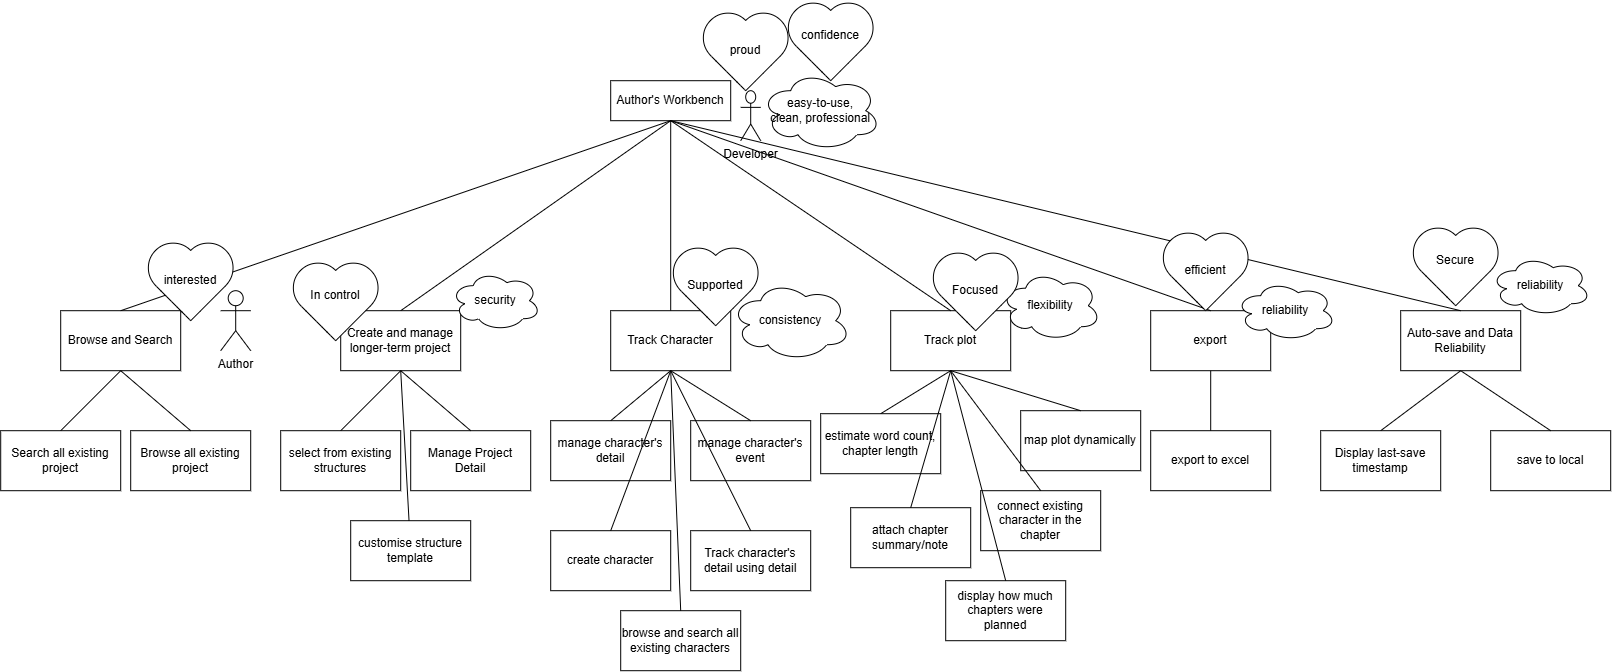

The diagram above was exported from draw.io. Its source (the exported page's mxGraphModel, read from the mxfile embedded in the PNG):
<mxGraphModel dx="1688" dy="772" grid="1" gridSize="10" guides="1" tooltips="1" connect="1" arrows="1" fold="1" page="1" pageScale="1" pageWidth="850" pageHeight="1100" math="0" shadow="0">
  <root>
    <mxCell id="0" />
    <mxCell id="1" parent="0" />
    <mxCell id="Eqa-4sC-aw9w2ilu-GX9-1" parent="1" style="rounded=0;whiteSpace=wrap;html=1;" value="Author's Workbench" vertex="1">
      <mxGeometry height="40" width="120" x="610" y="210" as="geometry" />
    </mxCell>
    <mxCell id="Eqa-4sC-aw9w2ilu-GX9-2" parent="1" style="rounded=0;whiteSpace=wrap;html=1;" value="Browse and Search" vertex="1">
      <mxGeometry height="60" width="120" x="60" y="440" as="geometry" />
    </mxCell>
    <mxCell id="Eqa-4sC-aw9w2ilu-GX9-3" parent="1" style="rounded=0;whiteSpace=wrap;html=1;" value="Search all existing project" vertex="1">
      <mxGeometry height="60" width="120" y="560" as="geometry" />
    </mxCell>
    <mxCell id="Eqa-4sC-aw9w2ilu-GX9-4" parent="1" style="rounded=0;whiteSpace=wrap;html=1;" value="Browse all existing project" vertex="1">
      <mxGeometry height="60" width="120" x="130" y="560" as="geometry" />
    </mxCell>
    <mxCell id="Eqa-4sC-aw9w2ilu-GX9-5" parent="1" style="rounded=0;whiteSpace=wrap;html=1;" value="Create and manage longer-term project" vertex="1">
      <mxGeometry height="60" width="120" x="340" y="440" as="geometry" />
    </mxCell>
    <mxCell id="Eqa-4sC-aw9w2ilu-GX9-6" parent="1" style="rounded=0;whiteSpace=wrap;html=1;" value="select from existing structures" vertex="1">
      <mxGeometry height="60" width="120" x="280" y="560" as="geometry" />
    </mxCell>
    <mxCell id="Eqa-4sC-aw9w2ilu-GX9-7" parent="1" style="rounded=0;whiteSpace=wrap;html=1;" value="Manage Project Detail" vertex="1">
      <mxGeometry height="60" width="120" x="410" y="560" as="geometry" />
    </mxCell>
    <mxCell id="Eqa-4sC-aw9w2ilu-GX9-8" parent="1" style="rounded=0;whiteSpace=wrap;html=1;" value="Track Character" vertex="1">
      <mxGeometry height="60" width="120" x="610" y="440" as="geometry" />
    </mxCell>
    <mxCell id="Eqa-4sC-aw9w2ilu-GX9-9" parent="1" style="rounded=0;whiteSpace=wrap;html=1;" value="manage character's detail" vertex="1">
      <mxGeometry height="60" width="120" x="550" y="550" as="geometry" />
    </mxCell>
    <mxCell id="Eqa-4sC-aw9w2ilu-GX9-10" parent="1" style="rounded=0;whiteSpace=wrap;html=1;" value="manage character's event" vertex="1">
      <mxGeometry height="60" width="120" x="690" y="550" as="geometry" />
    </mxCell>
    <mxCell id="Eqa-4sC-aw9w2ilu-GX9-11" parent="1" style="rounded=0;whiteSpace=wrap;html=1;" value="export" vertex="1">
      <mxGeometry height="60" width="120" x="1150" y="440" as="geometry" />
    </mxCell>
    <mxCell id="Eqa-4sC-aw9w2ilu-GX9-12" parent="1" style="rounded=0;whiteSpace=wrap;html=1;" value="save to local" vertex="1">
      <mxGeometry height="60" width="120" x="1490" y="560" as="geometry" />
    </mxCell>
    <mxCell id="Eqa-4sC-aw9w2ilu-GX9-13" parent="1" style="rounded=0;whiteSpace=wrap;html=1;" value="export to excel" vertex="1">
      <mxGeometry height="60" width="120" x="1150" y="560" as="geometry" />
    </mxCell>
    <mxCell id="Eqa-4sC-aw9w2ilu-GX9-14" parent="1" style="shape=umlActor;verticalLabelPosition=bottom;verticalAlign=top;html=1;outlineConnect=0;" value="Developer" vertex="1">
      <mxGeometry height="50" width="20" x="740" y="220" as="geometry" />
    </mxCell>
    <mxCell id="Eqa-4sC-aw9w2ilu-GX9-20" edge="1" parent="1" source="Eqa-4sC-aw9w2ilu-GX9-5" style="endArrow=none;html=1;rounded=0;entryX=0.5;entryY=1;entryDx=0;entryDy=0;exitX=0.5;exitY=0;exitDx=0;exitDy=0;" target="Eqa-4sC-aw9w2ilu-GX9-1" value="">
      <mxGeometry height="50" relative="1" width="50" as="geometry">
        <mxPoint x="540" y="520" as="sourcePoint" />
        <mxPoint x="550" y="480" as="targetPoint" />
      </mxGeometry>
    </mxCell>
    <mxCell id="Eqa-4sC-aw9w2ilu-GX9-21" edge="1" parent="1" source="Eqa-4sC-aw9w2ilu-GX9-8" style="endArrow=none;html=1;rounded=0;entryX=0.5;entryY=1;entryDx=0;entryDy=0;exitX=0.5;exitY=0;exitDx=0;exitDy=0;" target="Eqa-4sC-aw9w2ilu-GX9-1" value="">
      <mxGeometry height="50" relative="1" width="50" as="geometry">
        <mxPoint x="530" y="590" as="sourcePoint" />
        <mxPoint x="680" y="400" as="targetPoint" />
      </mxGeometry>
    </mxCell>
    <mxCell id="Eqa-4sC-aw9w2ilu-GX9-22" edge="1" parent="1" source="Eqa-4sC-aw9w2ilu-GX9-11" style="endArrow=none;html=1;rounded=0;entryX=0.5;entryY=1;entryDx=0;entryDy=0;exitX=0.5;exitY=0;exitDx=0;exitDy=0;" target="Eqa-4sC-aw9w2ilu-GX9-1" value="">
      <mxGeometry height="50" relative="1" width="50" as="geometry">
        <mxPoint x="670" y="660" as="sourcePoint" />
        <mxPoint x="820" y="470" as="targetPoint" />
      </mxGeometry>
    </mxCell>
    <mxCell id="Eqa-4sC-aw9w2ilu-GX9-23" edge="1" parent="1" source="Eqa-4sC-aw9w2ilu-GX9-2" style="endArrow=none;html=1;rounded=0;entryX=0.5;entryY=1;entryDx=0;entryDy=0;exitX=0.5;exitY=0;exitDx=0;exitDy=0;" target="Eqa-4sC-aw9w2ilu-GX9-1" value="">
      <mxGeometry height="50" relative="1" width="50" as="geometry">
        <mxPoint x="810" y="650" as="sourcePoint" />
        <mxPoint x="960" y="460" as="targetPoint" />
      </mxGeometry>
    </mxCell>
    <mxCell id="Eqa-4sC-aw9w2ilu-GX9-24" edge="1" parent="1" source="Eqa-4sC-aw9w2ilu-GX9-3" style="endArrow=none;html=1;rounded=0;entryX=0.5;entryY=1;entryDx=0;entryDy=0;exitX=0.5;exitY=0;exitDx=0;exitDy=0;" target="Eqa-4sC-aw9w2ilu-GX9-2" value="">
      <mxGeometry height="50" relative="1" width="50" as="geometry">
        <mxPoint x="100" y="740" as="sourcePoint" />
        <mxPoint x="250" y="550" as="targetPoint" />
      </mxGeometry>
    </mxCell>
    <mxCell id="Eqa-4sC-aw9w2ilu-GX9-25" edge="1" parent="1" source="Eqa-4sC-aw9w2ilu-GX9-4" style="endArrow=none;html=1;rounded=0;entryX=0.5;entryY=1;entryDx=0;entryDy=0;exitX=0.5;exitY=0;exitDx=0;exitDy=0;" target="Eqa-4sC-aw9w2ilu-GX9-2" value="">
      <mxGeometry height="50" relative="1" width="50" as="geometry">
        <mxPoint x="130" y="870" as="sourcePoint" />
        <mxPoint x="280" y="680" as="targetPoint" />
      </mxGeometry>
    </mxCell>
    <mxCell id="Eqa-4sC-aw9w2ilu-GX9-26" edge="1" parent="1" source="Eqa-4sC-aw9w2ilu-GX9-6" style="endArrow=none;html=1;rounded=0;entryX=0.5;entryY=1;entryDx=0;entryDy=0;exitX=0.5;exitY=0;exitDx=0;exitDy=0;" target="Eqa-4sC-aw9w2ilu-GX9-5" value="">
      <mxGeometry height="50" relative="1" width="50" as="geometry">
        <mxPoint x="290" y="960" as="sourcePoint" />
        <mxPoint x="440" y="770" as="targetPoint" />
      </mxGeometry>
    </mxCell>
    <mxCell id="Eqa-4sC-aw9w2ilu-GX9-27" edge="1" parent="1" source="Eqa-4sC-aw9w2ilu-GX9-7" style="endArrow=none;html=1;rounded=0;entryX=0.5;entryY=1;entryDx=0;entryDy=0;exitX=0.5;exitY=0;exitDx=0;exitDy=0;" target="Eqa-4sC-aw9w2ilu-GX9-5" value="">
      <mxGeometry height="50" relative="1" width="50" as="geometry">
        <mxPoint x="430" y="910" as="sourcePoint" />
        <mxPoint x="580" y="720" as="targetPoint" />
      </mxGeometry>
    </mxCell>
    <mxCell id="Eqa-4sC-aw9w2ilu-GX9-28" edge="1" parent="1" source="Eqa-4sC-aw9w2ilu-GX9-9" style="endArrow=none;html=1;rounded=0;entryX=0.5;entryY=1;entryDx=0;entryDy=0;exitX=0.5;exitY=0;exitDx=0;exitDy=0;" target="Eqa-4sC-aw9w2ilu-GX9-8" value="">
      <mxGeometry height="50" relative="1" width="50" as="geometry">
        <mxPoint x="820" y="940" as="sourcePoint" />
        <mxPoint x="970" y="750" as="targetPoint" />
      </mxGeometry>
    </mxCell>
    <mxCell id="Eqa-4sC-aw9w2ilu-GX9-29" edge="1" parent="1" source="Eqa-4sC-aw9w2ilu-GX9-10" style="endArrow=none;html=1;rounded=0;entryX=0.5;entryY=1;entryDx=0;entryDy=0;exitX=0.5;exitY=0;exitDx=0;exitDy=0;" target="Eqa-4sC-aw9w2ilu-GX9-8" value="">
      <mxGeometry height="50" relative="1" width="50" as="geometry">
        <mxPoint x="670" y="930" as="sourcePoint" />
        <mxPoint x="820" y="740" as="targetPoint" />
      </mxGeometry>
    </mxCell>
    <mxCell id="Eqa-4sC-aw9w2ilu-GX9-30" edge="1" parent="1" source="Eqa-4sC-aw9w2ilu-GX9-12" style="endArrow=none;html=1;rounded=0;entryX=0.5;entryY=1;entryDx=0;entryDy=0;exitX=0.5;exitY=0;exitDx=0;exitDy=0;" target="Qw1RMvY7AjfUCtupKQCQ-10" value="">
      <mxGeometry height="50" relative="1" width="50" as="geometry">
        <mxPoint x="1150" y="560" as="sourcePoint" />
        <mxPoint x="1190" y="800" as="targetPoint" />
      </mxGeometry>
    </mxCell>
    <mxCell id="Eqa-4sC-aw9w2ilu-GX9-31" edge="1" parent="1" source="Eqa-4sC-aw9w2ilu-GX9-13" style="endArrow=none;html=1;rounded=0;entryX=0.5;entryY=1;entryDx=0;entryDy=0;exitX=0.5;exitY=0;exitDx=0;exitDy=0;" target="Eqa-4sC-aw9w2ilu-GX9-11" value="">
      <mxGeometry height="50" relative="1" width="50" as="geometry">
        <mxPoint x="1190" y="890" as="sourcePoint" />
        <mxPoint x="1340" y="700" as="targetPoint" />
      </mxGeometry>
    </mxCell>
    <mxCell id="Eqa-4sC-aw9w2ilu-GX9-35" parent="1" style="shape=umlActor;verticalLabelPosition=bottom;verticalAlign=top;html=1;outlineConnect=0;" value="Author" vertex="1">
      <mxGeometry height="60" width="30" x="220" y="420" as="geometry" />
    </mxCell>
    <mxCell id="Eqa-4sC-aw9w2ilu-GX9-39" parent="1" style="ellipse;shape=cloud;whiteSpace=wrap;html=1;" value="easy-to-use,&lt;div&gt;clean, professional&lt;/div&gt;" vertex="1">
      <mxGeometry height="80" width="120" x="760" y="200" as="geometry" />
    </mxCell>
    <mxCell id="Eqa-4sC-aw9w2ilu-GX9-41" parent="1" style="ellipse;shape=cloud;whiteSpace=wrap;html=1;" value="reliability" vertex="1">
      <mxGeometry height="60" width="100" x="1235" y="410" as="geometry" />
    </mxCell>
    <mxCell id="Eqa-4sC-aw9w2ilu-GX9-42" parent="1" style="ellipse;shape=cloud;whiteSpace=wrap;html=1;" value="security" vertex="1">
      <mxGeometry height="60" width="90" x="450" y="400" as="geometry" />
    </mxCell>
    <mxCell id="Eqa-4sC-aw9w2ilu-GX9-43" parent="1" style="ellipse;shape=cloud;whiteSpace=wrap;html=1;" value="consistency" vertex="1">
      <mxGeometry height="80" width="120" x="730" y="410" as="geometry" />
    </mxCell>
    <mxCell id="Eqa-4sC-aw9w2ilu-GX9-45" parent="1" style="rounded=0;whiteSpace=wrap;html=1;" value="Track plot" vertex="1">
      <mxGeometry height="60" width="120" x="890" y="440" as="geometry" />
    </mxCell>
    <mxCell id="Eqa-4sC-aw9w2ilu-GX9-46" parent="1" style="rounded=0;whiteSpace=wrap;html=1;" value="estimate word count, chapter length" vertex="1">
      <mxGeometry height="60" width="120" x="820" y="543" as="geometry" />
    </mxCell>
    <mxCell id="Eqa-4sC-aw9w2ilu-GX9-47" parent="1" style="rounded=0;whiteSpace=wrap;html=1;" value="map plot dynamically" vertex="1">
      <mxGeometry height="60" width="120" x="1020" y="540" as="geometry" />
    </mxCell>
    <mxCell id="Eqa-4sC-aw9w2ilu-GX9-48" edge="1" parent="1" source="Eqa-4sC-aw9w2ilu-GX9-45" style="endArrow=none;html=1;rounded=0;entryX=0.5;entryY=1;entryDx=0;entryDy=0;exitX=0.5;exitY=0;exitDx=0;exitDy=0;" target="Eqa-4sC-aw9w2ilu-GX9-1" value="">
      <mxGeometry height="50" relative="1" width="50" as="geometry">
        <mxPoint x="870" y="560" as="sourcePoint" />
        <mxPoint x="750" y="370" as="targetPoint" />
      </mxGeometry>
    </mxCell>
    <mxCell id="Eqa-4sC-aw9w2ilu-GX9-49" edge="1" parent="1" source="Eqa-4sC-aw9w2ilu-GX9-46" style="endArrow=none;html=1;rounded=0;entryX=0.5;entryY=1;entryDx=0;entryDy=0;exitX=0.5;exitY=0;exitDx=0;exitDy=0;" target="Eqa-4sC-aw9w2ilu-GX9-45" value="">
      <mxGeometry height="50" relative="1" width="50" as="geometry">
        <mxPoint x="1080" y="930" as="sourcePoint" />
        <mxPoint x="960" y="740" as="targetPoint" />
      </mxGeometry>
    </mxCell>
    <mxCell id="Eqa-4sC-aw9w2ilu-GX9-50" edge="1" parent="1" source="Eqa-4sC-aw9w2ilu-GX9-47" style="endArrow=none;html=1;rounded=0;entryX=0.5;entryY=1;entryDx=0;entryDy=0;exitX=0.5;exitY=0;exitDx=0;exitDy=0;" target="Eqa-4sC-aw9w2ilu-GX9-45" value="">
      <mxGeometry height="50" relative="1" width="50" as="geometry">
        <mxPoint x="1020" y="960" as="sourcePoint" />
        <mxPoint x="900" y="770" as="targetPoint" />
      </mxGeometry>
    </mxCell>
    <mxCell id="Eqa-4sC-aw9w2ilu-GX9-51" parent="1" style="ellipse;shape=cloud;whiteSpace=wrap;html=1;" value="flexibility" vertex="1">
      <mxGeometry height="70" width="100" x="1000" y="400" as="geometry" />
    </mxCell>
    <mxCell id="Eqa-4sC-aw9w2ilu-GX9-55" parent="1" style="verticalLabelPosition=bottom;verticalAlign=top;html=1;shape=mxgraph.basic.heart" value="" vertex="1">
      <mxGeometry height="80" width="90" x="700" y="140" as="geometry" />
    </mxCell>
    <mxCell id="Eqa-4sC-aw9w2ilu-GX9-56" parent="1" style="text;html=1;whiteSpace=wrap;strokeColor=none;fillColor=none;align=center;verticalAlign=middle;rounded=0;" value="proud" vertex="1">
      <mxGeometry height="30" width="60" x="715" y="165" as="geometry" />
    </mxCell>
    <mxCell id="Eqa-4sC-aw9w2ilu-GX9-57" parent="1" style="verticalLabelPosition=bottom;verticalAlign=top;html=1;shape=mxgraph.basic.heart" value="" vertex="1">
      <mxGeometry height="80" width="90" x="785" y="130" as="geometry" />
    </mxCell>
    <mxCell id="Eqa-4sC-aw9w2ilu-GX9-58" parent="1" style="text;html=1;whiteSpace=wrap;strokeColor=none;fillColor=none;align=center;verticalAlign=middle;rounded=0;" value="confidence" vertex="1">
      <mxGeometry height="30" width="60" x="800" y="150" as="geometry" />
    </mxCell>
    <mxCell id="Eqa-4sC-aw9w2ilu-GX9-59" parent="1" style="verticalLabelPosition=bottom;verticalAlign=top;html=1;shape=mxgraph.basic.heart" value="" vertex="1">
      <mxGeometry height="80" width="90" x="145" y="370" as="geometry" />
    </mxCell>
    <mxCell id="Eqa-4sC-aw9w2ilu-GX9-60" parent="1" style="text;html=1;whiteSpace=wrap;strokeColor=none;fillColor=none;align=center;verticalAlign=middle;rounded=0;" value="interested" vertex="1">
      <mxGeometry height="30" width="60" x="160" y="395" as="geometry" />
    </mxCell>
    <mxCell id="Eqa-4sC-aw9w2ilu-GX9-61" parent="1" style="verticalLabelPosition=bottom;verticalAlign=top;html=1;shape=mxgraph.basic.heart" value="" vertex="1">
      <mxGeometry height="80" width="90" x="670" y="375" as="geometry" />
    </mxCell>
    <mxCell id="Eqa-4sC-aw9w2ilu-GX9-62" parent="1" style="text;html=1;whiteSpace=wrap;strokeColor=none;fillColor=none;align=center;verticalAlign=middle;rounded=0;" value="Supported" vertex="1">
      <mxGeometry height="30" width="60" x="685" y="400" as="geometry" />
    </mxCell>
    <mxCell id="Eqa-4sC-aw9w2ilu-GX9-63" parent="1" style="verticalLabelPosition=bottom;verticalAlign=top;html=1;shape=mxgraph.basic.heart" value="" vertex="1">
      <mxGeometry height="80" width="90" x="930" y="380" as="geometry" />
    </mxCell>
    <mxCell id="Eqa-4sC-aw9w2ilu-GX9-64" parent="1" style="text;html=1;whiteSpace=wrap;strokeColor=none;fillColor=none;align=center;verticalAlign=middle;rounded=0;" value="Focused" vertex="1">
      <mxGeometry height="30" width="60" x="945" y="405" as="geometry" />
    </mxCell>
    <mxCell id="Q7ZXZtDbCHGyttJrbnUt-1" parent="1" style="rounded=0;whiteSpace=wrap;html=1;" value="Track character's detail using detail" vertex="1">
      <mxGeometry height="60" width="120" x="690" y="660" as="geometry" />
    </mxCell>
    <mxCell id="Q7ZXZtDbCHGyttJrbnUt-2" edge="1" parent="1" source="Q7ZXZtDbCHGyttJrbnUt-1" style="endArrow=none;html=1;rounded=0;entryX=0.5;entryY=1;entryDx=0;entryDy=0;exitX=0.5;exitY=0;exitDx=0;exitDy=0;" target="Eqa-4sC-aw9w2ilu-GX9-8" value="">
      <mxGeometry height="50" relative="1" width="50" as="geometry">
        <mxPoint x="700" y="670" as="sourcePoint" />
        <mxPoint x="750" y="620" as="targetPoint" />
      </mxGeometry>
    </mxCell>
    <mxCell id="Qw1RMvY7AjfUCtupKQCQ-1" parent="1" style="rounded=0;whiteSpace=wrap;html=1;" value="customise structure template" vertex="1">
      <mxGeometry height="60" width="120" x="350" y="650" as="geometry" />
    </mxCell>
    <mxCell id="Qw1RMvY7AjfUCtupKQCQ-2" edge="1" parent="1" source="Qw1RMvY7AjfUCtupKQCQ-1" style="endArrow=none;html=1;rounded=0;entryX=0.5;entryY=1;entryDx=0;entryDy=0;" target="Eqa-4sC-aw9w2ilu-GX9-5" value="">
      <mxGeometry height="50" relative="1" width="50" as="geometry">
        <mxPoint x="580" y="710" as="sourcePoint" />
        <mxPoint x="510" y="650" as="targetPoint" />
      </mxGeometry>
    </mxCell>
    <mxCell id="Qw1RMvY7AjfUCtupKQCQ-3" parent="1" style="rounded=0;whiteSpace=wrap;html=1;" value="create character" vertex="1">
      <mxGeometry height="60" width="120" x="550" y="660" as="geometry" />
    </mxCell>
    <mxCell id="Qw1RMvY7AjfUCtupKQCQ-4" edge="1" parent="1" source="Qw1RMvY7AjfUCtupKQCQ-3" style="endArrow=none;html=1;rounded=0;entryX=0.5;entryY=1;entryDx=0;entryDy=0;exitX=0.5;exitY=0;exitDx=0;exitDy=0;" target="Eqa-4sC-aw9w2ilu-GX9-8" value="">
      <mxGeometry height="50" relative="1" width="50" as="geometry">
        <mxPoint x="850" y="980" as="sourcePoint" />
        <mxPoint x="770" y="820" as="targetPoint" />
      </mxGeometry>
    </mxCell>
    <mxCell id="Qw1RMvY7AjfUCtupKQCQ-6" parent="1" style="rounded=0;whiteSpace=wrap;html=1;" value="attach chapter summary/note" vertex="1">
      <mxGeometry height="60" width="120" x="850" y="637" as="geometry" />
    </mxCell>
    <mxCell id="Qw1RMvY7AjfUCtupKQCQ-7" parent="1" style="rounded=0;whiteSpace=wrap;html=1;" value="connect existing character in the chapter" vertex="1">
      <mxGeometry height="60" width="120" x="980" y="620" as="geometry" />
    </mxCell>
    <mxCell id="Qw1RMvY7AjfUCtupKQCQ-8" edge="1" parent="1" source="Qw1RMvY7AjfUCtupKQCQ-6" style="endArrow=none;html=1;rounded=0;entryX=0.5;entryY=1;entryDx=0;entryDy=0;exitX=0.5;exitY=0;exitDx=0;exitDy=0;" target="Eqa-4sC-aw9w2ilu-GX9-45" value="">
      <mxGeometry height="50" relative="1" width="50" as="geometry">
        <mxPoint x="1010" y="860" as="sourcePoint" />
        <mxPoint x="950" y="800" as="targetPoint" />
      </mxGeometry>
    </mxCell>
    <mxCell id="Qw1RMvY7AjfUCtupKQCQ-9" edge="1" parent="1" source="Qw1RMvY7AjfUCtupKQCQ-7" style="endArrow=none;html=1;rounded=0;entryX=0.5;entryY=1;entryDx=0;entryDy=0;exitX=0.5;exitY=0;exitDx=0;exitDy=0;" target="Eqa-4sC-aw9w2ilu-GX9-45" value="">
      <mxGeometry height="50" relative="1" width="50" as="geometry">
        <mxPoint x="1030" y="830" as="sourcePoint" />
        <mxPoint x="970" y="770" as="targetPoint" />
      </mxGeometry>
    </mxCell>
    <mxCell id="Qw1RMvY7AjfUCtupKQCQ-10" parent="1" style="rounded=0;whiteSpace=wrap;html=1;" value="Auto-save and Data Reliability" vertex="1">
      <mxGeometry height="60" width="120" x="1400" y="440" as="geometry" />
    </mxCell>
    <mxCell id="Qw1RMvY7AjfUCtupKQCQ-11" parent="1" style="rounded=0;whiteSpace=wrap;html=1;" value="Display last-save timestamp" vertex="1">
      <mxGeometry height="60" width="120" x="1320" y="560" as="geometry" />
    </mxCell>
    <mxCell id="Qw1RMvY7AjfUCtupKQCQ-12" edge="1" parent="1" source="Qw1RMvY7AjfUCtupKQCQ-11" style="endArrow=none;html=1;rounded=0;entryX=0.5;entryY=1;entryDx=0;entryDy=0;exitX=0.5;exitY=0;exitDx=0;exitDy=0;" target="Qw1RMvY7AjfUCtupKQCQ-10" value="">
      <mxGeometry height="50" relative="1" width="50" as="geometry">
        <mxPoint x="1570" y="590" as="sourcePoint" />
        <mxPoint x="1440" y="530" as="targetPoint" />
      </mxGeometry>
    </mxCell>
    <mxCell id="Qw1RMvY7AjfUCtupKQCQ-13" parent="1" style="ellipse;shape=cloud;whiteSpace=wrap;html=1;" value="reliability" vertex="1">
      <mxGeometry height="60" width="100" x="1490" y="385" as="geometry" />
    </mxCell>
    <mxCell id="Qw1RMvY7AjfUCtupKQCQ-14" parent="1" style="rounded=0;whiteSpace=wrap;html=1;" value="browse and search all existing characters" vertex="1">
      <mxGeometry height="60" width="120" x="620" y="740" as="geometry" />
    </mxCell>
    <mxCell id="Qw1RMvY7AjfUCtupKQCQ-15" parent="1" style="rounded=0;whiteSpace=wrap;html=1;" value="display how much chapters were planned" vertex="1">
      <mxGeometry height="60" width="120" x="945" y="710" as="geometry" />
    </mxCell>
    <mxCell id="Qw1RMvY7AjfUCtupKQCQ-16" edge="1" parent="1" source="Qw1RMvY7AjfUCtupKQCQ-14" style="endArrow=none;html=1;rounded=0;entryX=0.5;entryY=1;entryDx=0;entryDy=0;exitX=0.5;exitY=0;exitDx=0;exitDy=0;" target="Eqa-4sC-aw9w2ilu-GX9-8" value="">
      <mxGeometry height="50" relative="1" width="50" as="geometry">
        <mxPoint x="770" y="800" as="sourcePoint" />
        <mxPoint x="690" y="640" as="targetPoint" />
      </mxGeometry>
    </mxCell>
    <mxCell id="Qw1RMvY7AjfUCtupKQCQ-17" edge="1" parent="1" source="Qw1RMvY7AjfUCtupKQCQ-15" style="endArrow=none;html=1;rounded=0;entryX=0.5;entryY=1;entryDx=0;entryDy=0;exitX=0.5;exitY=0;exitDx=0;exitDy=0;" target="Eqa-4sC-aw9w2ilu-GX9-45" value="">
      <mxGeometry height="50" relative="1" width="50" as="geometry">
        <mxPoint x="910" y="910" as="sourcePoint" />
        <mxPoint x="830" y="750" as="targetPoint" />
      </mxGeometry>
    </mxCell>
    <mxCell id="rL5DnuZ_YEWDEBW_2zeu-4" edge="1" parent="1" source="Eqa-4sC-aw9w2ilu-GX9-1" style="endArrow=none;html=1;rounded=0;entryX=0.5;entryY=0;entryDx=0;entryDy=0;exitX=0.5;exitY=1;exitDx=0;exitDy=0;" target="Qw1RMvY7AjfUCtupKQCQ-10" value="">
      <mxGeometry height="50" relative="1" width="50" as="geometry">
        <mxPoint x="670" y="250" as="sourcePoint" />
        <mxPoint x="1460" y="440" as="targetPoint" />
      </mxGeometry>
    </mxCell>
    <mxCell id="rL5DnuZ_YEWDEBW_2zeu-3" parent="1" style="verticalLabelPosition=bottom;verticalAlign=top;html=1;shape=mxgraph.basic.heart" value="" vertex="1">
      <mxGeometry height="80" width="90" x="1160" y="360" as="geometry" />
    </mxCell>
    <mxCell id="rL5DnuZ_YEWDEBW_2zeu-5" parent="1" style="text;html=1;whiteSpace=wrap;strokeColor=none;fillColor=none;align=center;verticalAlign=middle;rounded=0;" value="efficient" vertex="1">
      <mxGeometry height="30" width="60" x="1175" y="385" as="geometry" />
    </mxCell>
    <mxCell id="rL5DnuZ_YEWDEBW_2zeu-8" parent="1" style="verticalLabelPosition=bottom;verticalAlign=top;html=1;shape=mxgraph.basic.heart" value="" vertex="1">
      <mxGeometry height="80" width="90" x="290" y="390" as="geometry" />
    </mxCell>
    <mxCell id="rL5DnuZ_YEWDEBW_2zeu-9" parent="1" style="text;html=1;whiteSpace=wrap;strokeColor=none;fillColor=none;align=center;verticalAlign=middle;rounded=0;" value="In control" vertex="1">
      <mxGeometry height="30" width="60" x="305" y="410" as="geometry" />
    </mxCell>
    <mxCell id="rL5DnuZ_YEWDEBW_2zeu-10" parent="1" style="verticalLabelPosition=bottom;verticalAlign=top;html=1;shape=mxgraph.basic.heart" value="" vertex="1">
      <mxGeometry height="80" width="90" x="1410" y="355" as="geometry" />
    </mxCell>
    <mxCell id="rL5DnuZ_YEWDEBW_2zeu-11" parent="1" style="text;html=1;whiteSpace=wrap;strokeColor=none;fillColor=none;align=center;verticalAlign=middle;rounded=0;" value="Secure" vertex="1">
      <mxGeometry height="30" width="60" x="1425" y="375" as="geometry" />
    </mxCell>
  </root>
</mxGraphModel>